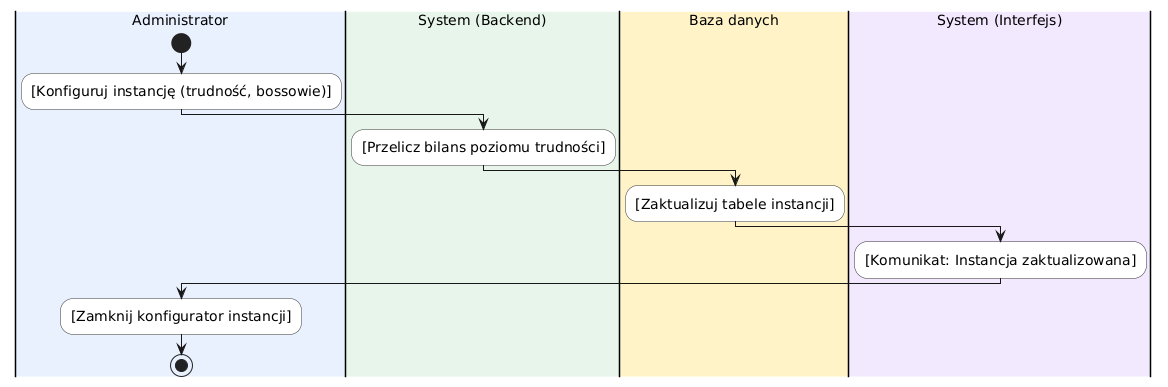

The diagram above was rendered by PlantUML. Its source (embedded in the PNG):
@startuml
skinparam DefaultFontSize 14
skinparam ActivityFontSize 14
skinparam ActivityBackgroundColor white
skinparam ActivityBorderColor #333333

|#E8F0FE|Administrator|
start
:[Konfiguruj instancję (trudność, bossowie)];

|#E6F4EA|System (Backend)|
:[Przelicz bilans poziomu trudności];

|#FEF3C7|Baza danych|
:[Zaktualizuj tabele instancji];

|#F3E8FF|System (Interfejs)|
:[Komunikat: Instancja zaktualizowana];

|#E8F0FE|Administrator|
:[Zamknij konfigurator instancji];
stop
@enduml